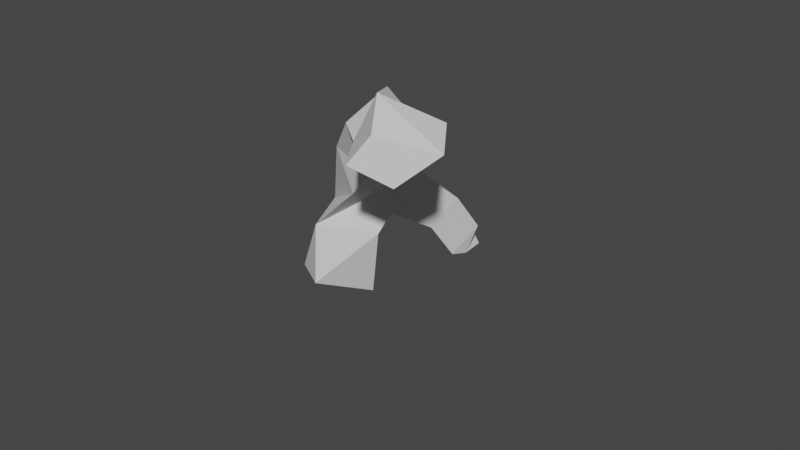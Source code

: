 # Source: twistyBranch.blend  (saved by Blender 2.82.7; exported with 4.5.12 LTS)
import bpy
from mathutils import Matrix  # noqa: F401  (used for matrix-valued properties, if any)

bpy.ops.wm.read_factory_settings(use_empty=True)
scene = bpy.context.scene
scene.name = 'Scene'

# ---- collections
col_collection = bpy.data.collections.new('Collection'); scene.collection.children.link(col_collection)

# ---- world
world_world = bpy.data.worlds.new('World'); scene.world = world_world
world_world.use_nodes = True; world_world.node_tree.nodes.clear()
_N = world_world.node_tree.nodes; _L = world_world.node_tree.links
n0 = _N.new('ShaderNodeOutputWorld'); n0.name = 'World Output'; n0.location = (300, 300)
n1 = _N.new('ShaderNodeBackground'); n1.name = 'Background'; n1.location = (10, 300)
n1.inputs[0].default_value = (0.05088, 0.05088, 0.05088, 1.0)
_L.new(n1.outputs[0], n0.inputs[0])
n0.is_active_output = True
world_world.color = (0.05088, 0.05088, 0.05088)
world_world.use_sun_shadow = False
world_world.sun_shadow_jitter_overblur = 0.0

# ---- meshes
me_cube_001 = bpy.data.meshes.new('Cube.001')
me_cube_001.from_pydata([(-0.8402, -0.7114, -0.9975), (-0.9129, -0.6516, 1.0), (-0.6127, 0.6811, -0.9868), (-1.0, 1.0, 1.0), (0.1939, -0.711, -1.012), (0.5448, -1.0, 1.0), (0.8909, 1.09, -1.004), (1.0, 1.0, 1.0), (-1.773, 0.4779, 1.947), (-1.159, -0.9172, 2.59), (0.5448, -0.05914, -1.0), (0.5448, -0.05914, 1.0), (-0.07074, 1.363, 2.514), (0.1954, -0.5748, 3.133), (-2.43, -0.4657, 4.049), (-2.892, 0.6588, 2.928), (-1.742, 2.245, 4.486), (-1.842, 1.114, 4.844), (-4.374, 0.7773, 5.556), (-4.82, 0.5848, 3.975), (-3.229, 2.215, 4.257), (-2.935, 2.426, 5.408), (-6.856, 1.444, 5.475), (-6.443, 1.816, 3.917), (-5.841, 3.592, 4.612), (-6.509, 2.643, 6.304), (-1.533, 1.877, 3.745), (-1.354, 0.1741, 4.873), (-3.73, 2.214, 3.579), (-3.495, 1.991, 5.605), (-1.931, 3.765, 5.236), (-2.013, 2.843, 5.528), (-3.143, 3.74, 5.049), (-2.903, 3.912, 5.986), (-2.523, 5.106, 5.956), (-2.604, 4.185, 6.248), (-3.734, 5.081, 5.769), (-3.494, 5.254, 6.707), (-2.782, 4.791, 6.915), (-3.497, 4.427, 7.294), (-3.579, 5.5, 6.152), (-3.384, 5.888, 7.079)], [(11, 10)], [(0, 1, 3, 2), (2, 3, 7, 6), (6, 7, 5, 4), (4, 5, 1, 0), (2, 6, 4, 0), (3, 1, 9, 8), (13, 12, 26, 27), (1, 5, 13, 9), (7, 3, 8, 12), (5, 7, 12, 13), (14, 27, 29, 18), (9, 13, 27, 14), (12, 8, 15, 26), (8, 9, 14, 15), (29, 28, 24, 25), (26, 15, 19, 28), (16, 20, 32, 30), (15, 14, 18, 19), (24, 23, 22, 25), (19, 18, 22, 23), (18, 29, 25, 22), (28, 19, 23, 24), (16, 17, 27, 26), (21, 20, 28, 29), (17, 21, 29, 27), (20, 16, 26, 28), (33, 31, 35, 37), (20, 21, 33, 32), (21, 17, 31, 33), (17, 16, 30, 31), (35, 34, 38, 39), (31, 30, 34, 35), (30, 32, 36, 34), (32, 33, 37, 36), (39, 38, 40, 41), (34, 36, 40, 38), (36, 37, 41, 40), (37, 35, 39, 41)])
_uv = me_cube_001.uv_layers.new(name='UVMap')
_uv.uv.foreach_set('vector', [0.375, 0.0, 0.625, 0.0, 0.625, 0.25, 0.375, 0.25, 0.375, 0.25, 0.625, 0.25, 0.625, 0.5, 0.375, 0.5, 0.375, 0.5, 0.625, 0.5, 0.625, 0.75, 0.375, 0.75, 0.375, 0.75, 0.625, 0.75, 0.625, 1.0, 0.375, 1.0, 0.125, 0.5, 0.375, 0.5, 0.375, 0.75, 0.125, 0.75, 0.625, 0.25, 0.625, 0.0, 0.625, 0.0, 0.625, 0.25, 0.625, 0.75, 0.625, 0.5, 0.625, 0.5, 0.625, 0.75, 0.625, 1.0, 0.625, 0.75, 0.625, 0.75, 0.625, 1.0, 0.625, 0.5, 0.625, 0.25, 0.625, 0.25, 0.625, 0.5, 0.625, 0.75, 0.625, 0.5, 0.625, 0.5, 0.625, 0.75, 0.625, 1.0, 0.625, 0.75, 0.625, 0.75, 0.625, 1.0, 0.625, 1.0, 0.625, 0.75, 0.625, 0.75, 0.625, 1.0, 0.625, 0.5, 0.625, 0.25, 0.625, 0.25, 0.625, 0.5, 0.625, 0.25, 0.625, 0.0, 0.625, 0.0, 0.625, 0.25, 0.625, 0.75, 0.625, 0.5, 0.625, 0.5, 0.625, 0.75, 0.625, 0.5, 0.625, 0.25, 0.625, 0.25, 0.625, 0.5, 0.625, 0.567, 0.625, 0.5638, 0.625, 0.5638, 0.625, 0.567, 0.625, 0.25, 0.625, 0.0, 0.625, 0.0, 0.625, 0.25, 0.625, 0.5, 0.875, 0.5, 0.875, 0.75, 0.625, 0.75, 0.625, 0.25, 0.625, 0.0, 0.625, 0.0, 0.625, 0.25, 0.625, 1.0, 0.625, 0.75, 0.625, 0.75, 0.625, 1.0, 0.625, 0.5, 0.625, 0.25, 0.625, 0.25, 0.625, 0.5, 0.625, 0.567, 0.625, 0.6834, 0.625, 0.75, 0.625, 0.5, 0.625, 0.6864, 0.625, 0.5638, 0.625, 0.5, 0.625, 0.75, 0.625, 0.6834, 0.625, 0.6864, 0.625, 0.75, 0.625, 0.75, 0.625, 0.5638, 0.625, 0.567, 0.625, 0.5, 0.625, 0.5, 0.625, 0.6864, 0.625, 0.6834, 0.625, 0.6834, 0.625, 0.6864, 0.625, 0.5638, 0.625, 0.6864, 0.625, 0.6864, 0.625, 0.5638, 0.625, 0.6864, 0.625, 0.6834, 0.625, 0.6834, 0.625, 0.6864, 0.625, 0.6834, 0.625, 0.567, 0.625, 0.567, 0.625, 0.6834, 0.625, 0.6834, 0.625, 0.567, 0.625, 0.567, 0.625, 0.6834, 0.625, 0.6834, 0.625, 0.567, 0.625, 0.567, 0.625, 0.6834, 0.625, 0.567, 0.625, 0.5638, 0.625, 0.5638, 0.625, 0.567, 0.625, 0.5638, 0.625, 0.6864, 0.625, 0.6864, 0.625, 0.5638, 0.625, 0.6834, 0.625, 0.567, 0.625, 0.5638, 0.625, 0.6864, 0.625, 0.567, 0.625, 0.5638, 0.625, 0.5638, 0.625, 0.567, 0.625, 0.5638, 0.625, 0.6864, 0.625, 0.6864, 0.625, 0.5638, 0.625, 0.6864, 0.625, 0.6834, 0.625, 0.6834, 0.625, 0.6864])
me_cube_001.use_remesh_fix_poles = True
me_cube_001.use_remesh_preserve_attributes = False
me_cube_001.use_mirror_vertex_groups = False
me_cube_001.update()

# ---- objects
ob_cube = bpy.data.objects.new('Cube', me_cube_001)

# ---- transforms, parenting, visibility, modifiers, constraints
ob_cube.location = (0.0, 0.0, 0.0)
ob_cube.rotation_euler = (-1.534, -0.9161, 0.5904)
ob_cube.scale = (1.213, 1.13, 1.0)
ob_cube.lineart.crease_threshold = 0.0

# ---- collection membership
col_collection.objects.link(ob_cube)

# ---- scene / render settings (as saved in the file)
scene.frame_start = 1; scene.frame_end = 250; scene.frame_set(1)
scene.render.engine = 'BLENDER_EEVEE_NEXT'
scene.cycles.use_denoising = False
scene.cycles.samples = 128
scene.cycles.sampling_pattern = 'TABULATED_SOBOL'
scene.cycles.use_adaptive_sampling = False
scene.cycles.use_light_tree = False
scene.view_settings.view_transform = 'Filmic'
bpy.context.view_layer.update()

# ---- added for rendering (the .blend has no active camera and no usable light): camera, sun
cam_auto = bpy.data.cameras.new('AutoCamera')
cam_auto.lens = 50.0
cam_auto.sensor_width = 36.0
cam_auto.clip_end = 1000.0
ob_auto_camera = bpy.data.objects.new('AutoCamera', cam_auto)
scene.collection.objects.link(ob_auto_camera)
ob_auto_camera.location = (19.9573, -23.5216, 13.0245)
ob_auto_camera.rotation_euler = (1.09748, -7.21219e-08, 0.694738)
scene.camera = ob_auto_camera
light_auto_sun = bpy.data.lights.new('AutoSun', 'SUN')
light_auto_sun.energy = 3.0
light_auto_sun.angle = 0.0523599
ob_auto_sun = bpy.data.objects.new('AutoSun', light_auto_sun)
scene.collection.objects.link(ob_auto_sun)
ob_auto_sun.rotation_euler = (0.872665, 0.174533, 0.523599)
bpy.context.view_layer.update()
